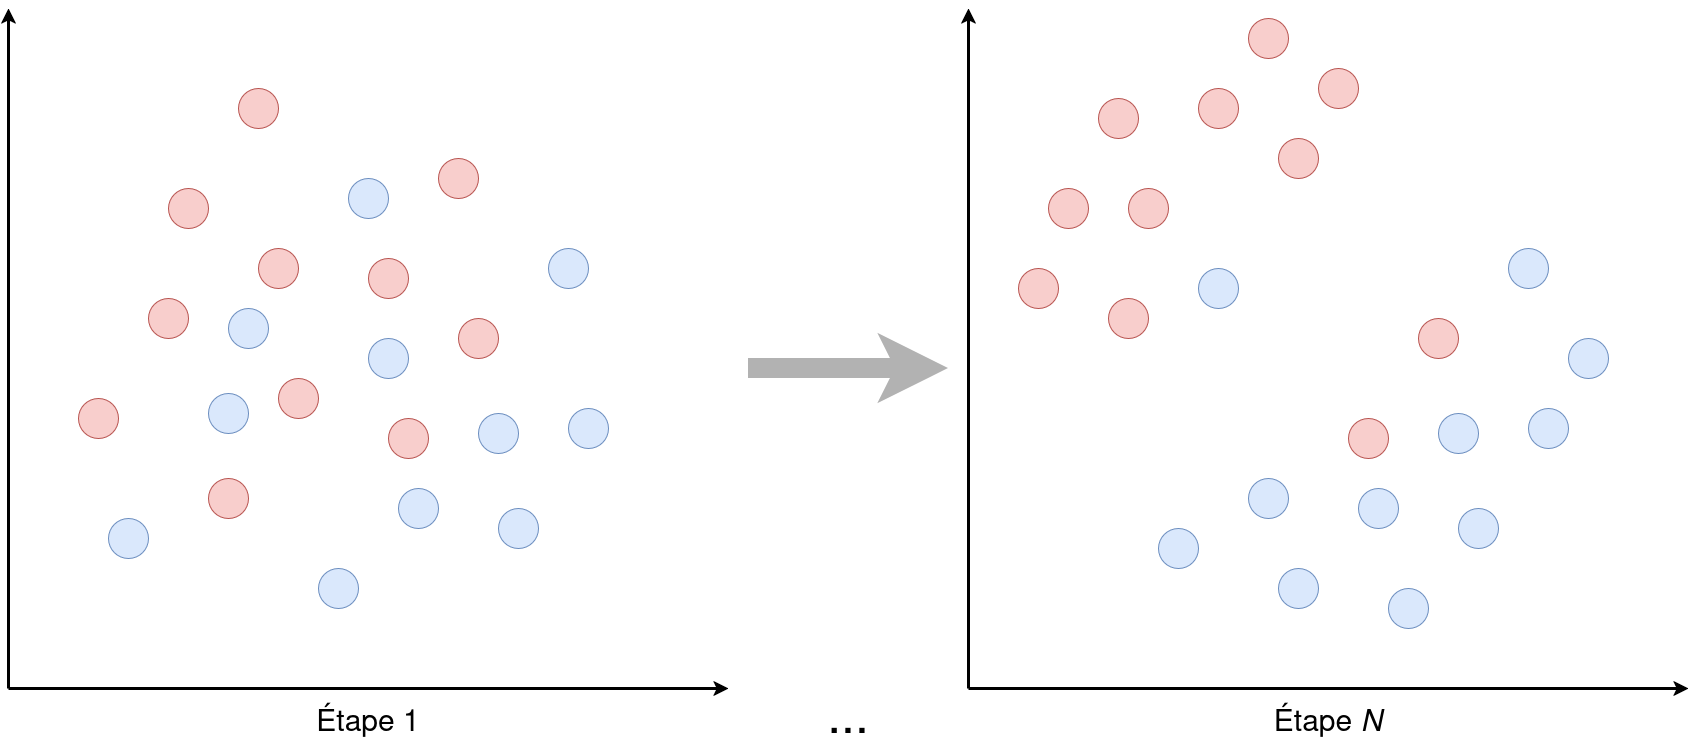

The diagram above was exported from draw.io. Its source (the exported page's mxGraphModel, read from the mxfile embedded in the PNG):
<mxGraphModel dx="2603" dy="1746" grid="1" gridSize="10" guides="1" tooltips="1" connect="1" arrows="1" fold="1" page="1" pageScale="1" pageWidth="850" pageHeight="1100" math="0" shadow="0">
  <root>
    <mxCell id="0" />
    <mxCell id="1" parent="0" />
    <mxCell id="TzFUWGEROJRXs7YEYtV8-68" edge="1" parent="1" style="endArrow=classic;html=1;rounded=0;defaultLabelBackgroundColor=page;labelPadding=0 4;strokeWidth=3;" value="">
      <mxGeometry height="50" relative="1" width="50" as="geometry">
        <mxPoint x="120" y="920" as="sourcePoint" />
        <mxPoint x="840" y="920" as="targetPoint" />
      </mxGeometry>
    </mxCell>
    <mxCell id="TzFUWGEROJRXs7YEYtV8-69" edge="1" parent="1" style="endArrow=classic;html=1;rounded=0;defaultLabelBackgroundColor=page;labelPadding=0 4;strokeWidth=3;" value="">
      <mxGeometry height="50" relative="1" width="50" as="geometry">
        <mxPoint x="120" y="920" as="sourcePoint" />
        <mxPoint x="120" y="240" as="targetPoint" />
      </mxGeometry>
    </mxCell>
    <mxCell id="TzFUWGEROJRXs7YEYtV8-70" parent="1" style="ellipse;whiteSpace=wrap;html=1;shapeInside=1;aspect=fixed;fillColor=#f8cecc;strokeColor=#b85450;" value="" vertex="1">
      <mxGeometry height="40" width="40" x="550" y="390" as="geometry" />
    </mxCell>
    <mxCell id="TzFUWGEROJRXs7YEYtV8-71" parent="1" style="ellipse;whiteSpace=wrap;html=1;shapeInside=1;aspect=fixed;fillColor=#f8cecc;strokeColor=#b85450;" value="" vertex="1">
      <mxGeometry height="40" width="40" x="480" y="490" as="geometry" />
    </mxCell>
    <mxCell id="TzFUWGEROJRXs7YEYtV8-72" parent="1" style="ellipse;whiteSpace=wrap;html=1;shapeInside=1;aspect=fixed;fillColor=#f8cecc;strokeColor=#b85450;" value="" vertex="1">
      <mxGeometry height="40" width="40" x="390" y="610" as="geometry" />
    </mxCell>
    <mxCell id="TzFUWGEROJRXs7YEYtV8-73" parent="1" style="ellipse;whiteSpace=wrap;html=1;shapeInside=1;aspect=fixed;fillColor=#f8cecc;strokeColor=#b85450;" value="" vertex="1">
      <mxGeometry height="40" width="40" x="320" y="710" as="geometry" />
    </mxCell>
    <mxCell id="TzFUWGEROJRXs7YEYtV8-74" parent="1" style="ellipse;whiteSpace=wrap;html=1;shapeInside=1;aspect=fixed;fillColor=#f8cecc;strokeColor=#b85450;" value="" vertex="1">
      <mxGeometry height="40" width="40" x="570" y="550" as="geometry" />
    </mxCell>
    <mxCell id="TzFUWGEROJRXs7YEYtV8-75" parent="1" style="ellipse;whiteSpace=wrap;html=1;shapeInside=1;aspect=fixed;fillColor=#f8cecc;strokeColor=#b85450;" value="" vertex="1">
      <mxGeometry height="40" width="40" x="500" y="650" as="geometry" />
    </mxCell>
    <mxCell id="TzFUWGEROJRXs7YEYtV8-76" parent="1" style="ellipse;whiteSpace=wrap;html=1;shapeInside=1;aspect=fixed;fillColor=#f8cecc;strokeColor=#b85450;" value="" vertex="1">
      <mxGeometry height="40" width="40" x="350" y="320" as="geometry" />
    </mxCell>
    <mxCell id="TzFUWGEROJRXs7YEYtV8-77" parent="1" style="ellipse;whiteSpace=wrap;html=1;shapeInside=1;aspect=fixed;fillColor=#f8cecc;strokeColor=#b85450;" value="" vertex="1">
      <mxGeometry height="40" width="40" x="280" y="420" as="geometry" />
    </mxCell>
    <mxCell id="TzFUWGEROJRXs7YEYtV8-78" parent="1" style="ellipse;whiteSpace=wrap;html=1;shapeInside=1;aspect=fixed;fillColor=#f8cecc;strokeColor=#b85450;" value="" vertex="1">
      <mxGeometry height="40" width="40" x="370" y="480" as="geometry" />
    </mxCell>
    <mxCell id="TzFUWGEROJRXs7YEYtV8-79" parent="1" style="ellipse;whiteSpace=wrap;html=1;shapeInside=1;aspect=fixed;fillColor=#f8cecc;strokeColor=#b85450;" value="" vertex="1">
      <mxGeometry height="40" width="40" x="260" y="530" as="geometry" />
    </mxCell>
    <mxCell id="TzFUWGEROJRXs7YEYtV8-80" parent="1" style="ellipse;whiteSpace=wrap;html=1;shapeInside=1;aspect=fixed;fillColor=#f8cecc;strokeColor=#b85450;" value="" vertex="1">
      <mxGeometry height="40" width="40" x="190" y="630" as="geometry" />
    </mxCell>
    <mxCell id="TzFUWGEROJRXs7YEYtV8-81" parent="1" style="ellipse;whiteSpace=wrap;html=1;shapeInside=1;aspect=fixed;fillColor=#dae8fc;strokeColor=#6c8ebf;" value="" vertex="1">
      <mxGeometry height="40" width="40" x="660" y="480" as="geometry" />
    </mxCell>
    <mxCell id="TzFUWGEROJRXs7YEYtV8-82" parent="1" style="ellipse;whiteSpace=wrap;html=1;shapeInside=1;aspect=fixed;fillColor=#dae8fc;strokeColor=#6c8ebf;" value="" vertex="1">
      <mxGeometry height="40" width="40" x="590" y="645" as="geometry" />
    </mxCell>
    <mxCell id="TzFUWGEROJRXs7YEYtV8-83" parent="1" style="ellipse;whiteSpace=wrap;html=1;shapeInside=1;aspect=fixed;fillColor=#dae8fc;strokeColor=#6c8ebf;" value="" vertex="1">
      <mxGeometry height="40" width="40" x="510" y="720" as="geometry" />
    </mxCell>
    <mxCell id="TzFUWGEROJRXs7YEYtV8-84" parent="1" style="ellipse;whiteSpace=wrap;html=1;shapeInside=1;aspect=fixed;fillColor=#dae8fc;strokeColor=#6c8ebf;" value="" vertex="1">
      <mxGeometry height="40" width="40" x="430" y="800" as="geometry" />
    </mxCell>
    <mxCell id="TzFUWGEROJRXs7YEYtV8-85" parent="1" style="ellipse;whiteSpace=wrap;html=1;shapeInside=1;aspect=fixed;fillColor=#dae8fc;strokeColor=#6c8ebf;" value="" vertex="1">
      <mxGeometry height="40" width="40" x="680" y="640" as="geometry" />
    </mxCell>
    <mxCell id="TzFUWGEROJRXs7YEYtV8-86" parent="1" style="ellipse;whiteSpace=wrap;html=1;shapeInside=1;aspect=fixed;fillColor=#dae8fc;strokeColor=#6c8ebf;" value="" vertex="1">
      <mxGeometry height="40" width="40" x="610" y="740" as="geometry" />
    </mxCell>
    <mxCell id="TzFUWGEROJRXs7YEYtV8-87" parent="1" style="ellipse;whiteSpace=wrap;html=1;shapeInside=1;aspect=fixed;fillColor=#dae8fc;strokeColor=#6c8ebf;" value="" vertex="1">
      <mxGeometry height="40" width="40" x="460" y="410" as="geometry" />
    </mxCell>
    <mxCell id="TzFUWGEROJRXs7YEYtV8-88" parent="1" style="ellipse;whiteSpace=wrap;html=1;shapeInside=1;aspect=fixed;fillColor=#dae8fc;strokeColor=#6c8ebf;" value="" vertex="1">
      <mxGeometry height="40" width="40" x="340" y="540" as="geometry" />
    </mxCell>
    <mxCell id="TzFUWGEROJRXs7YEYtV8-89" parent="1" style="ellipse;whiteSpace=wrap;html=1;shapeInside=1;aspect=fixed;fillColor=#dae8fc;strokeColor=#6c8ebf;" value="" vertex="1">
      <mxGeometry height="40" width="40" x="480" y="570" as="geometry" />
    </mxCell>
    <mxCell id="TzFUWGEROJRXs7YEYtV8-90" parent="1" style="ellipse;whiteSpace=wrap;html=1;shapeInside=1;aspect=fixed;fillColor=#dae8fc;strokeColor=#6c8ebf;" value="" vertex="1">
      <mxGeometry height="40" width="40" x="320" y="625" as="geometry" />
    </mxCell>
    <mxCell id="TzFUWGEROJRXs7YEYtV8-91" parent="1" style="ellipse;whiteSpace=wrap;html=1;shapeInside=1;aspect=fixed;fillColor=#dae8fc;strokeColor=#6c8ebf;" value="" vertex="1">
      <mxGeometry height="40" width="40" x="220" y="750" as="geometry" />
    </mxCell>
    <mxCell id="TzFUWGEROJRXs7YEYtV8-92" edge="1" parent="1" style="endArrow=classic;html=1;rounded=0;defaultLabelBackgroundColor=page;labelPadding=0 4;strokeWidth=3;" value="">
      <mxGeometry height="50" relative="1" width="50" as="geometry">
        <mxPoint x="1080" y="920" as="sourcePoint" />
        <mxPoint x="1800" y="920" as="targetPoint" />
      </mxGeometry>
    </mxCell>
    <mxCell id="TzFUWGEROJRXs7YEYtV8-93" edge="1" parent="1" style="endArrow=classic;html=1;rounded=0;defaultLabelBackgroundColor=page;labelPadding=0 4;strokeWidth=3;" value="">
      <mxGeometry height="50" relative="1" width="50" as="geometry">
        <mxPoint x="1080" y="920" as="sourcePoint" />
        <mxPoint x="1080" y="240" as="targetPoint" />
      </mxGeometry>
    </mxCell>
    <mxCell id="TzFUWGEROJRXs7YEYtV8-94" parent="1" style="ellipse;whiteSpace=wrap;html=1;shapeInside=1;aspect=fixed;fillColor=#f8cecc;strokeColor=#b85450;" value="" vertex="1">
      <mxGeometry height="40" width="40" x="1430" y="300" as="geometry" />
    </mxCell>
    <mxCell id="TzFUWGEROJRXs7YEYtV8-95" parent="1" style="ellipse;whiteSpace=wrap;html=1;shapeInside=1;aspect=fixed;fillColor=#f8cecc;strokeColor=#b85450;" value="" vertex="1">
      <mxGeometry height="40" width="40" x="1390" y="370" as="geometry" />
    </mxCell>
    <mxCell id="TzFUWGEROJRXs7YEYtV8-96" parent="1" style="ellipse;whiteSpace=wrap;html=1;shapeInside=1;aspect=fixed;fillColor=#f8cecc;strokeColor=#b85450;" value="" vertex="1">
      <mxGeometry height="40" width="40" x="1160" y="420" as="geometry" />
    </mxCell>
    <mxCell id="TzFUWGEROJRXs7YEYtV8-97" parent="1" style="ellipse;whiteSpace=wrap;html=1;shapeInside=1;aspect=fixed;fillColor=#f8cecc;strokeColor=#b85450;" value="" vertex="1">
      <mxGeometry height="40" width="40" x="1360" y="250" as="geometry" />
    </mxCell>
    <mxCell id="TzFUWGEROJRXs7YEYtV8-98" parent="1" style="ellipse;whiteSpace=wrap;html=1;shapeInside=1;aspect=fixed;fillColor=#f8cecc;strokeColor=#b85450;" value="" vertex="1">
      <mxGeometry height="40" width="40" x="1530" y="550" as="geometry" />
    </mxCell>
    <mxCell id="TzFUWGEROJRXs7YEYtV8-99" parent="1" style="ellipse;whiteSpace=wrap;html=1;shapeInside=1;aspect=fixed;fillColor=#f8cecc;strokeColor=#b85450;" value="" vertex="1">
      <mxGeometry height="40" width="40" x="1460" y="650" as="geometry" />
    </mxCell>
    <mxCell id="TzFUWGEROJRXs7YEYtV8-100" parent="1" style="ellipse;whiteSpace=wrap;html=1;shapeInside=1;aspect=fixed;fillColor=#f8cecc;strokeColor=#b85450;" value="" vertex="1">
      <mxGeometry height="40" width="40" x="1310" y="320" as="geometry" />
    </mxCell>
    <mxCell id="TzFUWGEROJRXs7YEYtV8-101" parent="1" style="ellipse;whiteSpace=wrap;html=1;shapeInside=1;aspect=fixed;fillColor=#f8cecc;strokeColor=#b85450;" value="" vertex="1">
      <mxGeometry height="40" width="40" x="1240" y="420" as="geometry" />
    </mxCell>
    <mxCell id="TzFUWGEROJRXs7YEYtV8-102" parent="1" style="ellipse;whiteSpace=wrap;html=1;shapeInside=1;aspect=fixed;fillColor=#f8cecc;strokeColor=#b85450;" value="" vertex="1">
      <mxGeometry height="40" width="40" x="1210" y="330" as="geometry" />
    </mxCell>
    <mxCell id="TzFUWGEROJRXs7YEYtV8-103" parent="1" style="ellipse;whiteSpace=wrap;html=1;shapeInside=1;aspect=fixed;fillColor=#f8cecc;strokeColor=#b85450;" value="" vertex="1">
      <mxGeometry height="40" width="40" x="1220" y="530" as="geometry" />
    </mxCell>
    <mxCell id="TzFUWGEROJRXs7YEYtV8-104" parent="1" style="ellipse;whiteSpace=wrap;html=1;shapeInside=1;aspect=fixed;fillColor=#f8cecc;strokeColor=#b85450;" value="" vertex="1">
      <mxGeometry height="40" width="40" x="1130" y="500" as="geometry" />
    </mxCell>
    <mxCell id="TzFUWGEROJRXs7YEYtV8-105" parent="1" style="ellipse;whiteSpace=wrap;html=1;shapeInside=1;aspect=fixed;fillColor=#dae8fc;strokeColor=#6c8ebf;" value="" vertex="1">
      <mxGeometry height="40" width="40" x="1620" y="480" as="geometry" />
    </mxCell>
    <mxCell id="TzFUWGEROJRXs7YEYtV8-106" parent="1" style="ellipse;whiteSpace=wrap;html=1;shapeInside=1;aspect=fixed;fillColor=#dae8fc;strokeColor=#6c8ebf;" value="" vertex="1">
      <mxGeometry height="40" width="40" x="1550" y="645" as="geometry" />
    </mxCell>
    <mxCell id="TzFUWGEROJRXs7YEYtV8-107" parent="1" style="ellipse;whiteSpace=wrap;html=1;shapeInside=1;aspect=fixed;fillColor=#dae8fc;strokeColor=#6c8ebf;" value="" vertex="1">
      <mxGeometry height="40" width="40" x="1470" y="720" as="geometry" />
    </mxCell>
    <mxCell id="TzFUWGEROJRXs7YEYtV8-108" parent="1" style="ellipse;whiteSpace=wrap;html=1;shapeInside=1;aspect=fixed;fillColor=#dae8fc;strokeColor=#6c8ebf;" value="" vertex="1">
      <mxGeometry height="40" width="40" x="1390" y="800" as="geometry" />
    </mxCell>
    <mxCell id="TzFUWGEROJRXs7YEYtV8-109" parent="1" style="ellipse;whiteSpace=wrap;html=1;shapeInside=1;aspect=fixed;fillColor=#dae8fc;strokeColor=#6c8ebf;" value="" vertex="1">
      <mxGeometry height="40" width="40" x="1640" y="640" as="geometry" />
    </mxCell>
    <mxCell id="TzFUWGEROJRXs7YEYtV8-110" parent="1" style="ellipse;whiteSpace=wrap;html=1;shapeInside=1;aspect=fixed;fillColor=#dae8fc;strokeColor=#6c8ebf;" value="" vertex="1">
      <mxGeometry height="40" width="40" x="1570" y="740" as="geometry" />
    </mxCell>
    <mxCell id="TzFUWGEROJRXs7YEYtV8-111" parent="1" style="ellipse;whiteSpace=wrap;html=1;shapeInside=1;aspect=fixed;fillColor=#dae8fc;strokeColor=#6c8ebf;" value="" vertex="1">
      <mxGeometry height="40" width="40" x="1680" y="570" as="geometry" />
    </mxCell>
    <mxCell id="TzFUWGEROJRXs7YEYtV8-112" parent="1" style="ellipse;whiteSpace=wrap;html=1;shapeInside=1;aspect=fixed;fillColor=#dae8fc;strokeColor=#6c8ebf;" value="" vertex="1">
      <mxGeometry height="40" width="40" x="1310" y="500" as="geometry" />
    </mxCell>
    <mxCell id="TzFUWGEROJRXs7YEYtV8-113" parent="1" style="ellipse;whiteSpace=wrap;html=1;shapeInside=1;aspect=fixed;fillColor=#dae8fc;strokeColor=#6c8ebf;" value="" vertex="1">
      <mxGeometry height="40" width="40" x="1500" y="820" as="geometry" />
    </mxCell>
    <mxCell id="TzFUWGEROJRXs7YEYtV8-114" parent="1" style="ellipse;whiteSpace=wrap;html=1;shapeInside=1;aspect=fixed;fillColor=#dae8fc;strokeColor=#6c8ebf;" value="" vertex="1">
      <mxGeometry height="40" width="40" x="1360" y="710" as="geometry" />
    </mxCell>
    <mxCell id="TzFUWGEROJRXs7YEYtV8-115" parent="1" style="ellipse;whiteSpace=wrap;html=1;shapeInside=1;aspect=fixed;fillColor=#dae8fc;strokeColor=#6c8ebf;" value="" vertex="1">
      <mxGeometry height="40" width="40" x="1270" y="760" as="geometry" />
    </mxCell>
    <mxCell id="TzFUWGEROJRXs7YEYtV8-116" parent="1" style="text;html=1;whiteSpace=wrap;strokeColor=none;fillColor=none;align=center;verticalAlign=middle;rounded=0;fontSize=30;" value="Étape 1" vertex="1">
      <mxGeometry height="40" width="720" x="120" y="930" as="geometry" />
    </mxCell>
    <mxCell id="TzFUWGEROJRXs7YEYtV8-118" parent="1" style="text;html=1;whiteSpace=wrap;strokeColor=none;fillColor=none;align=center;verticalAlign=middle;rounded=0;fontSize=30;" value="Étape &lt;i&gt;N&lt;/i&gt;" vertex="1">
      <mxGeometry height="40" width="720" x="1080" y="930" as="geometry" />
    </mxCell>
    <mxCell id="TzFUWGEROJRXs7YEYtV8-119" parent="1" style="text;html=1;whiteSpace=wrap;strokeColor=none;fillColor=none;align=center;verticalAlign=middle;rounded=0;fontSize=50;" value="..." vertex="1">
      <mxGeometry height="50" width="240" x="840" y="920" as="geometry" />
    </mxCell>
    <mxCell id="TzFUWGEROJRXs7YEYtV8-121" edge="1" parent="1" style="endArrow=classic;html=1;rounded=0;defaultLabelBackgroundColor=page;labelPadding=0 4;strokeWidth=20;opacity=30;opacityGroup=1;" value="">
      <mxGeometry height="50" relative="1" width="50" as="geometry">
        <mxPoint x="860" y="600" as="sourcePoint" />
        <mxPoint x="1060" y="600" as="targetPoint" />
      </mxGeometry>
    </mxCell>
  </root>
</mxGraphModel>